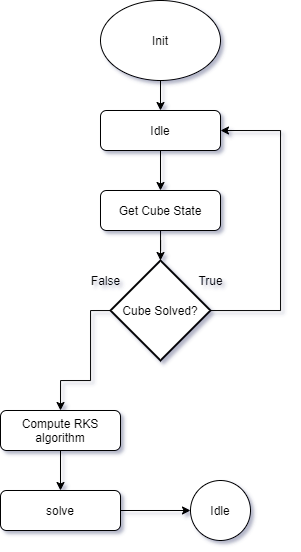

The diagram above was exported from draw.io. Its source (the exported page's mxGraphModel, read from the mxfile embedded in the PNG):
<mxGraphModel dx="1221" dy="645" grid="1" gridSize="10" guides="1" tooltips="1" connect="1" arrows="1" fold="1" page="1" pageScale="1" pageWidth="827" pageHeight="1169" math="0" shadow="0">
  <root>
    <mxCell id="WIyWlLk6GJQsqaUBKTNV-0" />
    <mxCell id="WIyWlLk6GJQsqaUBKTNV-1" parent="WIyWlLk6GJQsqaUBKTNV-0" />
    <mxCell id="Mp2RorpIWZRUTDIHoUVI-15" value="" style="edgeStyle=orthogonalEdgeStyle;rounded=0;orthogonalLoop=1;jettySize=auto;html=1;" edge="1" parent="WIyWlLk6GJQsqaUBKTNV-1" target="Mp2RorpIWZRUTDIHoUVI-14">
      <mxGeometry relative="1" as="geometry">
        <mxPoint x="220" y="70" as="sourcePoint" />
      </mxGeometry>
    </mxCell>
    <mxCell id="V4hnVHQBEFqPdF6CbRMq-21" value="" style="edgeStyle=orthogonalEdgeStyle;rounded=0;orthogonalLoop=1;jettySize=auto;html=1;entryX=1;entryY=0.5;entryDx=0;entryDy=0;" parent="WIyWlLk6GJQsqaUBKTNV-1" source="V4hnVHQBEFqPdF6CbRMq-5" target="Mp2RorpIWZRUTDIHoUVI-14" edge="1">
      <mxGeometry relative="1" as="geometry">
        <mxPoint x="350" y="320" as="targetPoint" />
        <Array as="points">
          <mxPoint x="340" y="320" />
          <mxPoint x="340" y="140" />
        </Array>
      </mxGeometry>
    </mxCell>
    <mxCell id="V4hnVHQBEFqPdF6CbRMq-25" style="edgeStyle=orthogonalEdgeStyle;rounded=0;orthogonalLoop=1;jettySize=auto;html=1;entryX=0.5;entryY=0;entryDx=0;entryDy=0;" parent="WIyWlLk6GJQsqaUBKTNV-1" source="V4hnVHQBEFqPdF6CbRMq-5" edge="1" target="Mp2RorpIWZRUTDIHoUVI-0">
      <mxGeometry relative="1" as="geometry">
        <mxPoint x="130" y="390" as="targetPoint" />
        <Array as="points">
          <mxPoint x="150" y="320" />
          <mxPoint x="150" y="390" />
          <mxPoint x="120" y="390" />
        </Array>
      </mxGeometry>
    </mxCell>
    <mxCell id="V4hnVHQBEFqPdF6CbRMq-5" value="Cube Solved?" style="strokeWidth=2;html=1;shape=mxgraph.flowchart.decision;whiteSpace=wrap;" parent="WIyWlLk6GJQsqaUBKTNV-1" vertex="1">
      <mxGeometry x="170" y="270" width="100" height="100" as="geometry" />
    </mxCell>
    <mxCell id="V4hnVHQBEFqPdF6CbRMq-17" style="edgeStyle=orthogonalEdgeStyle;rounded=0;orthogonalLoop=1;jettySize=auto;html=1;entryX=0.5;entryY=0;entryDx=0;entryDy=0;entryPerimeter=0;" parent="WIyWlLk6GJQsqaUBKTNV-1" source="V4hnVHQBEFqPdF6CbRMq-10" target="V4hnVHQBEFqPdF6CbRMq-5" edge="1">
      <mxGeometry relative="1" as="geometry" />
    </mxCell>
    <mxCell id="V4hnVHQBEFqPdF6CbRMq-10" value="Get Cube State" style="rounded=1;whiteSpace=wrap;html=1;fontSize=12;glass=0;strokeWidth=1;shadow=0;" parent="WIyWlLk6GJQsqaUBKTNV-1" vertex="1">
      <mxGeometry x="160" y="200" width="120" height="40" as="geometry" />
    </mxCell>
    <mxCell id="V4hnVHQBEFqPdF6CbRMq-18" value="True" style="text;html=1;align=center;verticalAlign=middle;resizable=0;points=[];autosize=1;" parent="WIyWlLk6GJQsqaUBKTNV-1" vertex="1">
      <mxGeometry x="250" y="280" width="40" height="20" as="geometry" />
    </mxCell>
    <mxCell id="V4hnVHQBEFqPdF6CbRMq-19" value="&lt;div&gt;False&lt;/div&gt;" style="text;html=1;align=center;verticalAlign=middle;resizable=0;points=[];autosize=1;" parent="WIyWlLk6GJQsqaUBKTNV-1" vertex="1">
      <mxGeometry x="140" y="280" width="50" height="20" as="geometry" />
    </mxCell>
    <mxCell id="Mp2RorpIWZRUTDIHoUVI-2" value="" style="edgeStyle=orthogonalEdgeStyle;rounded=0;orthogonalLoop=1;jettySize=auto;html=1;" edge="1" parent="WIyWlLk6GJQsqaUBKTNV-1" source="Mp2RorpIWZRUTDIHoUVI-0" target="Mp2RorpIWZRUTDIHoUVI-1">
      <mxGeometry relative="1" as="geometry" />
    </mxCell>
    <mxCell id="Mp2RorpIWZRUTDIHoUVI-0" value="Compute RKS algorithm" style="rounded=1;whiteSpace=wrap;html=1;fontSize=12;glass=0;strokeWidth=1;shadow=0;" vertex="1" parent="WIyWlLk6GJQsqaUBKTNV-1">
      <mxGeometry x="60" y="420" width="120" height="40" as="geometry" />
    </mxCell>
    <mxCell id="Mp2RorpIWZRUTDIHoUVI-6" value="" style="edgeStyle=orthogonalEdgeStyle;rounded=0;orthogonalLoop=1;jettySize=auto;html=1;" edge="1" parent="WIyWlLk6GJQsqaUBKTNV-1" source="Mp2RorpIWZRUTDIHoUVI-1">
      <mxGeometry relative="1" as="geometry">
        <mxPoint x="250" y="520" as="targetPoint" />
      </mxGeometry>
    </mxCell>
    <mxCell id="Mp2RorpIWZRUTDIHoUVI-1" value="solve" style="rounded=1;whiteSpace=wrap;html=1;fontSize=12;glass=0;strokeWidth=1;shadow=0;" vertex="1" parent="WIyWlLk6GJQsqaUBKTNV-1">
      <mxGeometry x="60" y="500" width="120" height="40" as="geometry" />
    </mxCell>
    <mxCell id="Mp2RorpIWZRUTDIHoUVI-16" value="" style="edgeStyle=orthogonalEdgeStyle;rounded=0;orthogonalLoop=1;jettySize=auto;html=1;" edge="1" parent="WIyWlLk6GJQsqaUBKTNV-1" source="Mp2RorpIWZRUTDIHoUVI-14" target="V4hnVHQBEFqPdF6CbRMq-10">
      <mxGeometry relative="1" as="geometry" />
    </mxCell>
    <mxCell id="Mp2RorpIWZRUTDIHoUVI-14" value="Idle" style="rounded=1;whiteSpace=wrap;html=1;fontSize=12;glass=0;strokeWidth=1;shadow=0;" vertex="1" parent="WIyWlLk6GJQsqaUBKTNV-1">
      <mxGeometry x="160" y="120" width="120" height="40" as="geometry" />
    </mxCell>
    <mxCell id="Mp2RorpIWZRUTDIHoUVI-17" value="" style="verticalLabelPosition=bottom;verticalAlign=top;html=1;shape=mxgraph.flowchart.on-page_reference;" vertex="1" parent="WIyWlLk6GJQsqaUBKTNV-1">
      <mxGeometry x="250" y="490" width="60" height="60" as="geometry" />
    </mxCell>
    <mxCell id="Mp2RorpIWZRUTDIHoUVI-18" value="Idle" style="text;html=1;strokeColor=none;fillColor=none;align=center;verticalAlign=middle;whiteSpace=wrap;rounded=0;" vertex="1" parent="WIyWlLk6GJQsqaUBKTNV-1">
      <mxGeometry x="260" y="510" width="40" height="20" as="geometry" />
    </mxCell>
    <mxCell id="Mp2RorpIWZRUTDIHoUVI-19" value="Init" style="ellipse;whiteSpace=wrap;html=1;" vertex="1" parent="WIyWlLk6GJQsqaUBKTNV-1">
      <mxGeometry x="160" y="10" width="120" height="80" as="geometry" />
    </mxCell>
  </root>
</mxGraphModel>